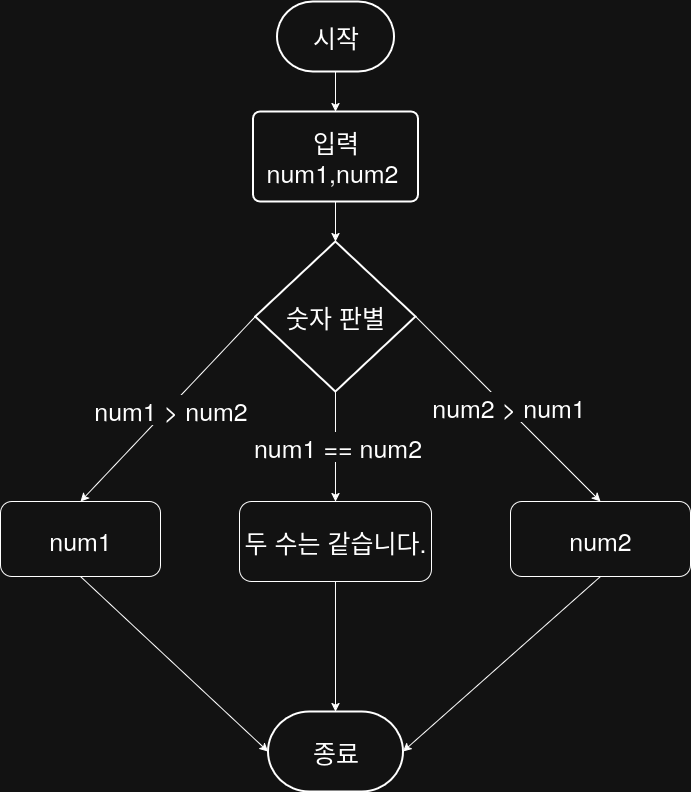

The diagram above was exported from draw.io. Its source (the exported page's mxGraphModel, read from the mxfile embedded in the PNG):
<mxGraphModel dx="1426" dy="1895" grid="1" gridSize="10" guides="1" tooltips="1" connect="1" arrows="1" fold="1" page="1" pageScale="1" pageWidth="850" pageHeight="1100" math="0" shadow="0">
  <root>
    <mxCell id="0" />
    <mxCell id="1" parent="0" />
    <mxCell id="jlbYOmYN5P35G9X9d7Gi-52" value="시작" style="strokeWidth=2;html=1;shape=mxgraph.flowchart.terminator;whiteSpace=wrap;fontSize=25;" vertex="1" parent="1">
      <mxGeometry x="356.5" y="-120" width="117" height="70" as="geometry" />
    </mxCell>
    <mxCell id="jlbYOmYN5P35G9X9d7Gi-53" value="&lt;div&gt;입력&lt;/div&gt;&lt;div&gt;num1,num2&amp;nbsp;&lt;/div&gt;" style="rounded=1;whiteSpace=wrap;html=1;absoluteArcSize=1;arcSize=14;strokeWidth=2;fontSize=25;" vertex="1" parent="1">
      <mxGeometry x="332.5" y="-10" width="165" height="90" as="geometry" />
    </mxCell>
    <mxCell id="jlbYOmYN5P35G9X9d7Gi-54" value="숫자 판별" style="strokeWidth=2;html=1;shape=mxgraph.flowchart.decision;whiteSpace=wrap;fontSize=25;" vertex="1" parent="1">
      <mxGeometry x="334.87" y="120" width="160.25" height="150" as="geometry" />
    </mxCell>
    <mxCell id="jlbYOmYN5P35G9X9d7Gi-57" value="" style="endArrow=classic;html=1;rounded=0;exitX=1;exitY=0.5;exitDx=0;exitDy=0;exitPerimeter=0;entryX=0.5;entryY=0;entryDx=0;entryDy=0;" edge="1" parent="1" source="jlbYOmYN5P35G9X9d7Gi-54" target="jlbYOmYN5P35G9X9d7Gi-66">
      <mxGeometry width="50" height="50" relative="1" as="geometry">
        <mxPoint x="420" y="390" as="sourcePoint" />
        <mxPoint x="415" y="470" as="targetPoint" />
      </mxGeometry>
    </mxCell>
    <mxCell id="jlbYOmYN5P35G9X9d7Gi-58" value="num2 &amp;gt; num1" style="edgeLabel;html=1;align=center;verticalAlign=middle;resizable=0;points=[];fontSize=25;" vertex="1" connectable="0" parent="jlbYOmYN5P35G9X9d7Gi-57">
      <mxGeometry x="-0.0137" y="2" relative="1" as="geometry">
        <mxPoint as="offset" />
      </mxGeometry>
    </mxCell>
    <mxCell id="jlbYOmYN5P35G9X9d7Gi-61" value="" style="endArrow=classic;html=1;rounded=0;exitX=0.5;exitY=1;exitDx=0;exitDy=0;entryX=0.5;entryY=0;entryDx=0;entryDy=0;entryPerimeter=0;" edge="1" parent="1" source="jlbYOmYN5P35G9X9d7Gi-53" target="jlbYOmYN5P35G9X9d7Gi-54">
      <mxGeometry width="50" height="50" relative="1" as="geometry">
        <mxPoint x="510" y="200" as="sourcePoint" />
        <mxPoint x="530" y="180" as="targetPoint" />
      </mxGeometry>
    </mxCell>
    <mxCell id="jlbYOmYN5P35G9X9d7Gi-62" value="" style="endArrow=classic;html=1;rounded=0;exitX=0.5;exitY=1;exitDx=0;exitDy=0;exitPerimeter=0;entryX=0.5;entryY=0;entryDx=0;entryDy=0;" edge="1" parent="1" source="jlbYOmYN5P35G9X9d7Gi-52" target="jlbYOmYN5P35G9X9d7Gi-53">
      <mxGeometry width="50" height="50" relative="1" as="geometry">
        <mxPoint x="390" y="320" as="sourcePoint" />
        <mxPoint x="420" y="70" as="targetPoint" />
      </mxGeometry>
    </mxCell>
    <mxCell id="jlbYOmYN5P35G9X9d7Gi-66" value="num2" style="rounded=1;whiteSpace=wrap;html=1;fontSize=25;" vertex="1" parent="1">
      <mxGeometry x="590" y="380" width="180" height="75" as="geometry" />
    </mxCell>
    <mxCell id="jlbYOmYN5P35G9X9d7Gi-67" value="종료" style="strokeWidth=2;html=1;shape=mxgraph.flowchart.terminator;whiteSpace=wrap;fontSize=25;" vertex="1" parent="1">
      <mxGeometry x="347.5" y="590" width="135" height="80" as="geometry" />
    </mxCell>
    <mxCell id="jlbYOmYN5P35G9X9d7Gi-68" value="" style="endArrow=classic;html=1;rounded=0;exitX=0.5;exitY=1;exitDx=0;exitDy=0;entryX=1;entryY=0.5;entryDx=0;entryDy=0;entryPerimeter=0;" edge="1" parent="1" source="jlbYOmYN5P35G9X9d7Gi-66" target="jlbYOmYN5P35G9X9d7Gi-67">
      <mxGeometry width="50" height="50" relative="1" as="geometry">
        <mxPoint x="412" y="550.97" as="sourcePoint" />
        <mxPoint x="431" y="810.97" as="targetPoint" />
      </mxGeometry>
    </mxCell>
    <mxCell id="jlbYOmYN5P35G9X9d7Gi-77" value="num1" style="rounded=1;whiteSpace=wrap;html=1;fontSize=25;" vertex="1" parent="1">
      <mxGeometry x="80" y="380" width="160" height="75" as="geometry" />
    </mxCell>
    <mxCell id="jlbYOmYN5P35G9X9d7Gi-80" value="" style="endArrow=classic;html=1;rounded=0;exitX=0;exitY=0.5;exitDx=0;exitDy=0;exitPerimeter=0;entryX=0.5;entryY=0;entryDx=0;entryDy=0;" edge="1" parent="1" source="jlbYOmYN5P35G9X9d7Gi-54" target="jlbYOmYN5P35G9X9d7Gi-77">
      <mxGeometry width="50" height="50" relative="1" as="geometry">
        <mxPoint x="260" y="310" as="sourcePoint" />
        <mxPoint x="260" y="400" as="targetPoint" />
      </mxGeometry>
    </mxCell>
    <mxCell id="jlbYOmYN5P35G9X9d7Gi-81" value="&lt;div&gt;num1 &amp;gt; num2&lt;/div&gt;" style="edgeLabel;html=1;align=center;verticalAlign=middle;resizable=0;points=[];fontSize=25;" vertex="1" connectable="0" parent="jlbYOmYN5P35G9X9d7Gi-80">
      <mxGeometry x="-0.0137" y="2" relative="1" as="geometry">
        <mxPoint as="offset" />
      </mxGeometry>
    </mxCell>
    <mxCell id="jlbYOmYN5P35G9X9d7Gi-85" value="" style="endArrow=classic;html=1;rounded=0;exitX=0.5;exitY=1;exitDx=0;exitDy=0;entryX=0;entryY=0.5;entryDx=0;entryDy=0;entryPerimeter=0;" edge="1" parent="1" source="jlbYOmYN5P35G9X9d7Gi-77" target="jlbYOmYN5P35G9X9d7Gi-67">
      <mxGeometry width="50" height="50" relative="1" as="geometry">
        <mxPoint x="250" y="570" as="sourcePoint" />
        <mxPoint x="340" y="600" as="targetPoint" />
      </mxGeometry>
    </mxCell>
    <mxCell id="jlbYOmYN5P35G9X9d7Gi-90" value="두 수는 같습니다." style="rounded=1;whiteSpace=wrap;html=1;fontSize=25;" vertex="1" parent="1">
      <mxGeometry x="318.99" y="380" width="192" height="80" as="geometry" />
    </mxCell>
    <mxCell id="jlbYOmYN5P35G9X9d7Gi-91" value="" style="endArrow=classic;html=1;rounded=0;exitX=0.5;exitY=1;exitDx=0;exitDy=0;exitPerimeter=0;entryX=0.5;entryY=0;entryDx=0;entryDy=0;" edge="1" parent="1" source="jlbYOmYN5P35G9X9d7Gi-54" target="jlbYOmYN5P35G9X9d7Gi-90">
      <mxGeometry width="50" height="50" relative="1" as="geometry">
        <mxPoint x="400" y="290" as="sourcePoint" />
        <mxPoint x="571" y="438" as="targetPoint" />
      </mxGeometry>
    </mxCell>
    <mxCell id="jlbYOmYN5P35G9X9d7Gi-92" value="&lt;div&gt;num1 == num2&lt;/div&gt;" style="edgeLabel;html=1;align=center;verticalAlign=middle;resizable=0;points=[];fontSize=25;" vertex="1" connectable="0" parent="jlbYOmYN5P35G9X9d7Gi-91">
      <mxGeometry x="-0.0137" y="2" relative="1" as="geometry">
        <mxPoint as="offset" />
      </mxGeometry>
    </mxCell>
    <mxCell id="jlbYOmYN5P35G9X9d7Gi-93" value="" style="endArrow=classic;html=1;rounded=0;exitX=0.5;exitY=1;exitDx=0;exitDy=0;entryX=0.5;entryY=0;entryDx=0;entryDy=0;entryPerimeter=0;" edge="1" parent="1" source="jlbYOmYN5P35G9X9d7Gi-90" target="jlbYOmYN5P35G9X9d7Gi-67">
      <mxGeometry width="50" height="50" relative="1" as="geometry">
        <mxPoint x="585" y="470" as="sourcePoint" />
        <mxPoint x="410" y="635" as="targetPoint" />
      </mxGeometry>
    </mxCell>
  </root>
</mxGraphModel>